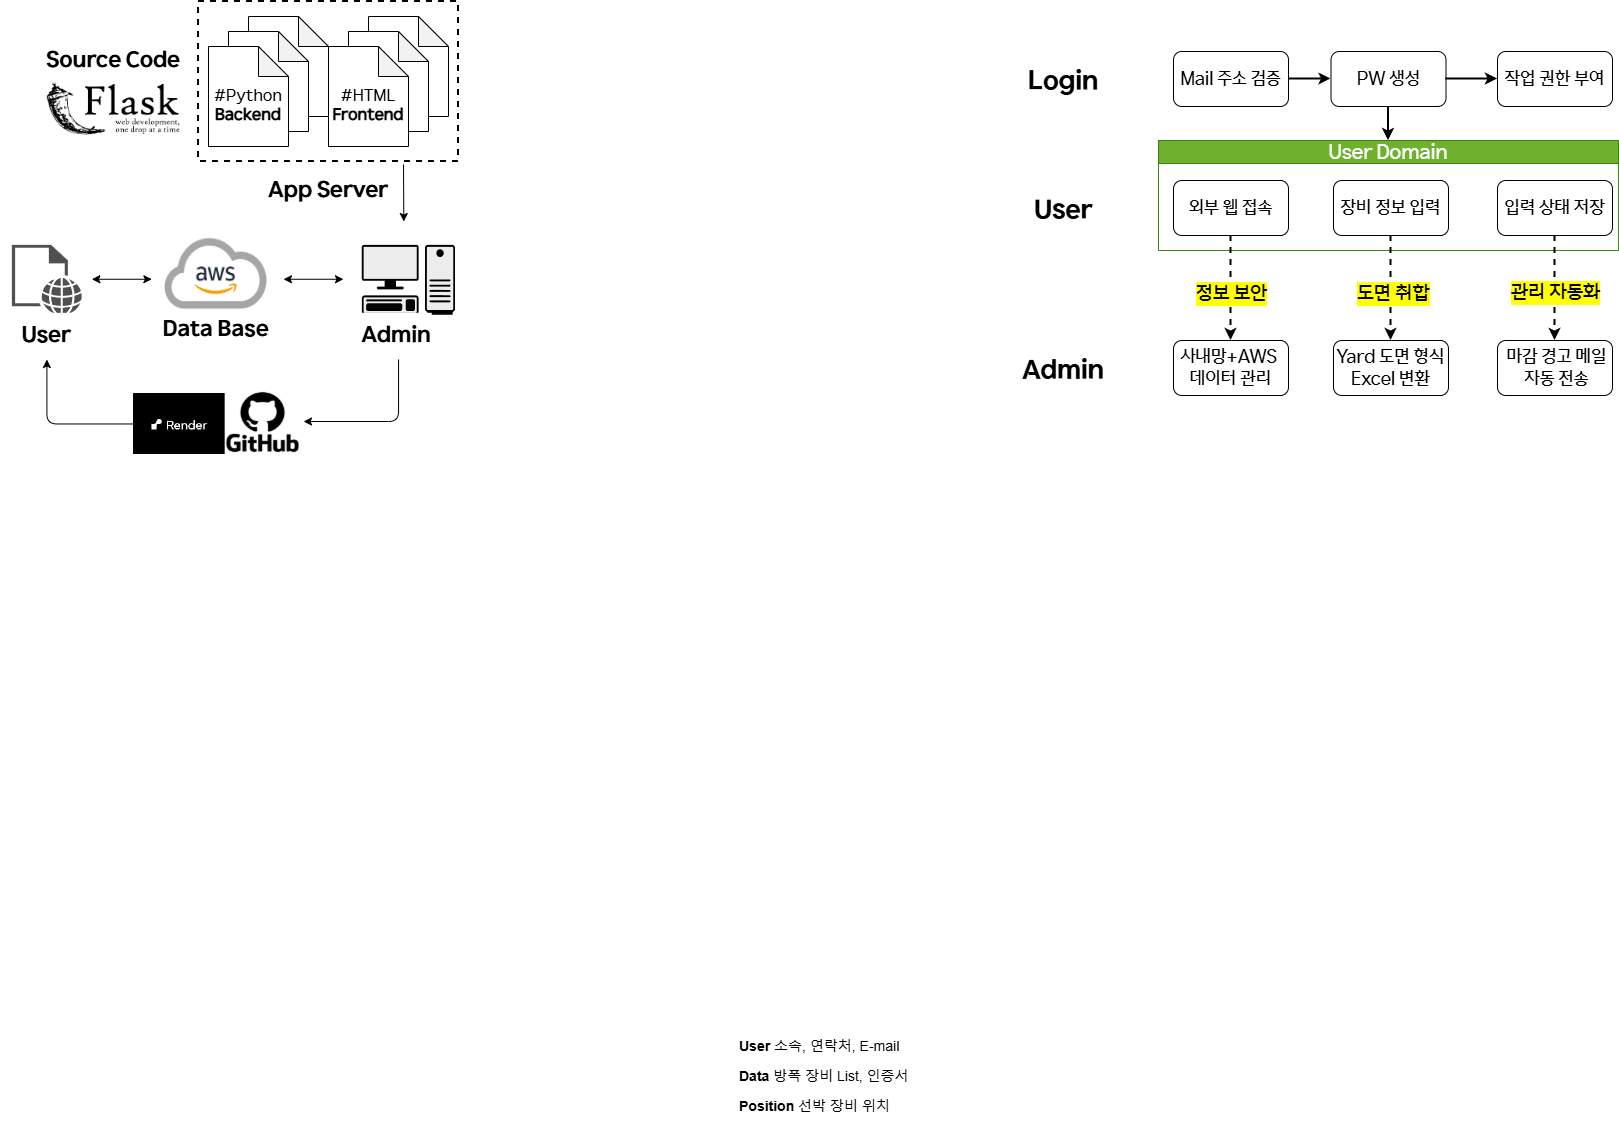

The diagram above was exported from draw.io. Its source (the exported page's mxGraphModel, read from the mxfile embedded in the PNG):
<mxGraphModel dx="3482" dy="2118" grid="1" gridSize="10" guides="1" tooltips="1" connect="1" arrows="1" fold="1" page="1" pageScale="1" pageWidth="827" pageHeight="1169" math="0" shadow="0">
  <root>
    <mxCell id="0" />
    <mxCell id="1" parent="0" />
    <mxCell id="edkDDNtD3hpGfq71PkZ--18" value="&lt;font style=&quot;font-size: 14px;&quot;&gt;&lt;b style=&quot;&quot;&gt;Position&lt;/b&gt; 선박 장비 위치&amp;nbsp;&lt;/font&gt;" style="text;strokeColor=none;fillColor=none;align=left;verticalAlign=middle;spacingLeft=4;spacingRight=4;overflow=hidden;points=[[0,0.5],[1,0.5]];portConstraint=eastwest;rotatable=0;whiteSpace=wrap;html=1;dashed=1;" parent="1" vertex="1">
      <mxGeometry x="-370" y="1010" width="180" height="30" as="geometry" />
    </mxCell>
    <mxCell id="edkDDNtD3hpGfq71PkZ--17" value="&lt;font style=&quot;font-size: 14px;&quot;&gt;&lt;b style=&quot;&quot;&gt;Data&lt;/b&gt; 방폭 장비 List, 인증서&lt;/font&gt;" style="text;align=left;verticalAlign=middle;spacingLeft=4;spacingRight=4;overflow=hidden;points=[[0,0.5],[1,0.5]];portConstraint=eastwest;rotatable=0;whiteSpace=wrap;html=1;strokeColor=none;dashed=1;" parent="1" vertex="1">
      <mxGeometry x="-370" y="980" width="180" height="30" as="geometry" />
    </mxCell>
    <mxCell id="edkDDNtD3hpGfq71PkZ--16" value="&lt;font style=&quot;font-size: 14px;&quot;&gt;&lt;b&gt;User&lt;/b&gt;&amp;nbsp;소속, 연락처, E-mail&lt;/font&gt;" style="text;align=left;verticalAlign=middle;spacingLeft=4;spacingRight=4;overflow=hidden;points=[[0,0.5],[1,0.5]];portConstraint=eastwest;rotatable=0;whiteSpace=wrap;html=1;perimeterSpacing=0;dashed=1;strokeColor=none;" parent="1" vertex="1">
      <mxGeometry x="-370" y="950" width="180" height="30" as="geometry" />
    </mxCell>
    <mxCell id="E9hsQxRl4FJ7_HClxVdp-56" style="edgeStyle=orthogonalEdgeStyle;rounded=0;orthogonalLoop=1;jettySize=auto;html=1;exitX=1;exitY=0.5;exitDx=0;exitDy=0;" parent="1" source="edkDDNtD3hpGfq71PkZ--17" target="edkDDNtD3hpGfq71PkZ--17" edge="1">
      <mxGeometry relative="1" as="geometry" />
    </mxCell>
    <mxCell id="-IHRxDXbb6TF0VfyF2rW-14" value="" style="group" parent="1" vertex="1" connectable="0">
      <mxGeometry x="-100" y="-30" width="615" height="349" as="geometry" />
    </mxCell>
    <mxCell id="edkDDNtD3hpGfq71PkZ--1" value="&lt;font&gt;Mail 주소 검증&lt;/font&gt;" style="rounded=1;whiteSpace=wrap;html=1;fontFamily=HD현대체 Medium;fontSize=18;" parent="-IHRxDXbb6TF0VfyF2rW-14" vertex="1">
      <mxGeometry x="170" width="115" height="55" as="geometry" />
    </mxCell>
    <mxCell id="edkDDNtD3hpGfq71PkZ--2" value="&lt;font&gt;PW 생성&lt;/font&gt;" style="whiteSpace=wrap;html=1;rounded=1;fontFamily=HD현대체 Medium;fontSize=18;" parent="-IHRxDXbb6TF0VfyF2rW-14" vertex="1">
      <mxGeometry x="327.5" width="115" height="55" as="geometry" />
    </mxCell>
    <mxCell id="edkDDNtD3hpGfq71PkZ--6" value="&lt;span&gt;&lt;font&gt;작업 권한 부여&lt;/font&gt;&lt;/span&gt;" style="whiteSpace=wrap;html=1;rounded=1;fontFamily=HD현대체 Medium;fontSize=18;" parent="-IHRxDXbb6TF0VfyF2rW-14" vertex="1">
      <mxGeometry x="494" width="115" height="55" as="geometry" />
    </mxCell>
    <mxCell id="l-jCHVFoO6IfpWyF8wH8-52" value="&lt;font&gt;Login&lt;/font&gt;" style="rounded=0;whiteSpace=wrap;html=1;fontSize=26;strokeColor=none;fontFamily=HD현대체 Bold;" parent="-IHRxDXbb6TF0VfyF2rW-14" vertex="1">
      <mxGeometry width="120" height="60" as="geometry" />
    </mxCell>
    <mxCell id="-IHRxDXbb6TF0VfyF2rW-11" value="" style="group" parent="-IHRxDXbb6TF0VfyF2rW-14" vertex="1" connectable="0">
      <mxGeometry y="89" width="615" height="260" as="geometry" />
    </mxCell>
    <mxCell id="E9hsQxRl4FJ7_HClxVdp-35" value="&lt;span&gt;&lt;font style=&quot;font-size: 18px;&quot; face=&quot;HD현대체 Medium&quot;&gt;사내망+AWS&amp;nbsp;&lt;br&gt;데이터 관리&lt;/font&gt;&lt;/span&gt;" style="whiteSpace=wrap;html=1;rounded=1;fontSize=16;" parent="-IHRxDXbb6TF0VfyF2rW-11" vertex="1">
      <mxGeometry x="170" y="200" width="115" height="55" as="geometry" />
    </mxCell>
    <mxCell id="tJ2w9ovYZYxpZvMZS7qf-40" value="&lt;span&gt;&lt;font style=&quot;font-size: 18px;&quot; face=&quot;HD현대체 Medium&quot;&gt;Yard 도면 형식Excel 변환&lt;/font&gt;&lt;/span&gt;" style="whiteSpace=wrap;html=1;rounded=1;fontSize=16;" parent="-IHRxDXbb6TF0VfyF2rW-11" vertex="1">
      <mxGeometry x="330" y="200" width="115" height="55" as="geometry" />
    </mxCell>
    <mxCell id="tJ2w9ovYZYxpZvMZS7qf-31" value="&lt;font style=&quot;font-size: 18px;&quot; face=&quot;HD현대체 Medium&quot;&gt;&amp;nbsp;마감 경고 메일&lt;/font&gt;&lt;div&gt;&lt;font style=&quot;font-size: 18px;&quot; face=&quot;HD현대체 Medium&quot;&gt;&amp;nbsp;자동 전송&lt;/font&gt;&lt;/div&gt;" style="whiteSpace=wrap;html=1;rounded=1;fontSize=16;" parent="-IHRxDXbb6TF0VfyF2rW-11" vertex="1">
      <mxGeometry x="494" y="200" width="115" height="55" as="geometry" />
    </mxCell>
    <mxCell id="l-jCHVFoO6IfpWyF8wH8-54" value="User" style="rounded=0;whiteSpace=wrap;html=1;fontSize=26;strokeColor=none;fontFamily=HD현대체 Bold;" parent="-IHRxDXbb6TF0VfyF2rW-11" vertex="1">
      <mxGeometry y="40" width="120" height="60" as="geometry" />
    </mxCell>
    <mxCell id="l-jCHVFoO6IfpWyF8wH8-55" value="Admin" style="rounded=0;whiteSpace=wrap;html=1;fontSize=26;strokeColor=none;fontFamily=HD현대체 Bold;" parent="-IHRxDXbb6TF0VfyF2rW-11" vertex="1">
      <mxGeometry y="200" width="120" height="60" as="geometry" />
    </mxCell>
    <mxCell id="-IHRxDXbb6TF0VfyF2rW-10" value="" style="group" parent="-IHRxDXbb6TF0VfyF2rW-11" vertex="1" connectable="0">
      <mxGeometry x="155" width="460" height="110" as="geometry" />
    </mxCell>
    <mxCell id="-IHRxDXbb6TF0VfyF2rW-9" value="" style="group" parent="-IHRxDXbb6TF0VfyF2rW-10" vertex="1" connectable="0">
      <mxGeometry width="460" height="110" as="geometry" />
    </mxCell>
    <mxCell id="tJ2w9ovYZYxpZvMZS7qf-17" value="&lt;font&gt;&lt;span&gt;User Domain&lt;/span&gt;&lt;/font&gt;" style="swimlane;whiteSpace=wrap;html=1;fillColor=#60a917;strokeColor=#2D7600;fontFamily=HD현대체 Medium;fontStyle=0;fontSize=20;fontColor=#ffffff;opacity=90;" parent="-IHRxDXbb6TF0VfyF2rW-9" vertex="1">
      <mxGeometry width="460" height="110" as="geometry" />
    </mxCell>
    <mxCell id="tJ2w9ovYZYxpZvMZS7qf-29" value="&lt;font&gt;입력 상태 저장&lt;/font&gt;" style="whiteSpace=wrap;html=1;rounded=1;fontFamily=HD현대체 Medium;fontSize=18;" parent="tJ2w9ovYZYxpZvMZS7qf-17" vertex="1">
      <mxGeometry x="339" y="40" width="115" height="55" as="geometry" />
    </mxCell>
    <mxCell id="-IHRxDXbb6TF0VfyF2rW-8" value="" style="group" parent="tJ2w9ovYZYxpZvMZS7qf-17" vertex="1" connectable="0">
      <mxGeometry x="15" y="40" width="275" height="55" as="geometry" />
    </mxCell>
    <mxCell id="tJ2w9ovYZYxpZvMZS7qf-25" value="&lt;font&gt;장비 정보 입력&lt;/font&gt;" style="whiteSpace=wrap;html=1;rounded=1;fontFamily=HD현대체 Medium;fontSize=18;" parent="-IHRxDXbb6TF0VfyF2rW-8" vertex="1">
      <mxGeometry x="160" width="115" height="55" as="geometry" />
    </mxCell>
    <mxCell id="E9hsQxRl4FJ7_HClxVdp-30" value="&lt;font&gt;외부 웹 접속&lt;/font&gt;" style="rounded=1;whiteSpace=wrap;html=1;fontFamily=HD현대체 Medium;fontSize=18;" parent="-IHRxDXbb6TF0VfyF2rW-8" vertex="1">
      <mxGeometry width="115" height="55" as="geometry" />
    </mxCell>
    <mxCell id="tJ2w9ovYZYxpZvMZS7qf-32" value="" style="rounded=0;orthogonalLoop=1;jettySize=auto;html=1;exitX=0.5;exitY=1;exitDx=0;exitDy=0;entryX=0.5;entryY=0;entryDx=0;entryDy=0;dashed=1;strokeWidth=2;" parent="-IHRxDXbb6TF0VfyF2rW-11" source="tJ2w9ovYZYxpZvMZS7qf-29" target="tJ2w9ovYZYxpZvMZS7qf-31" edge="1">
      <mxGeometry relative="1" as="geometry">
        <mxPoint x="579.5800000000004" y="237.5" as="sourcePoint" />
        <mxPoint x="580" y="400" as="targetPoint" />
      </mxGeometry>
    </mxCell>
    <mxCell id="tJ2w9ovYZYxpZvMZS7qf-33" value="&lt;span&gt;&lt;span&gt;관리 자동화&lt;/span&gt;&lt;/span&gt;" style="edgeLabel;html=1;align=center;verticalAlign=middle;resizable=0;points=[];labelBackgroundColor=light-dark(#FFFF00,#323200);fontFamily=HD현대체 Medium;fontSize=20;fontStyle=0" parent="tJ2w9ovYZYxpZvMZS7qf-32" vertex="1" connectable="0">
      <mxGeometry x="0.1158" y="1" relative="1" as="geometry">
        <mxPoint x="-1" y="-2" as="offset" />
      </mxGeometry>
    </mxCell>
    <mxCell id="E9hsQxRl4FJ7_HClxVdp-39" style="rounded=0;orthogonalLoop=1;jettySize=auto;html=1;entryX=0.5;entryY=0;entryDx=0;entryDy=0;exitX=0.5;exitY=1;exitDx=0;exitDy=0;dashed=1;strokeWidth=2;" parent="-IHRxDXbb6TF0VfyF2rW-11" source="tJ2w9ovYZYxpZvMZS7qf-25" target="tJ2w9ovYZYxpZvMZS7qf-40" edge="1">
      <mxGeometry relative="1" as="geometry">
        <mxPoint x="384.58" y="280" as="targetPoint" />
        <mxPoint x="384.58" y="88" as="sourcePoint" />
      </mxGeometry>
    </mxCell>
    <mxCell id="E9hsQxRl4FJ7_HClxVdp-40" value="&lt;span&gt;&lt;font&gt;도면 취합&lt;/font&gt;&lt;/span&gt;" style="edgeLabel;html=1;align=center;verticalAlign=middle;resizable=0;points=[];labelBackgroundColor=light-dark(#FFFF00,#323200);fontFamily=HD현대체 Medium;fontSize=20;fontStyle=0" parent="E9hsQxRl4FJ7_HClxVdp-39" vertex="1" connectable="0">
      <mxGeometry x="0.0978" y="1" relative="1" as="geometry">
        <mxPoint x="1" as="offset" />
      </mxGeometry>
    </mxCell>
    <mxCell id="E9hsQxRl4FJ7_HClxVdp-42" style="rounded=0;orthogonalLoop=1;jettySize=auto;html=1;entryX=0.5;entryY=0;entryDx=0;entryDy=0;exitX=0.5;exitY=1;exitDx=0;exitDy=0;dashed=1;strokeWidth=2;" parent="-IHRxDXbb6TF0VfyF2rW-11" source="E9hsQxRl4FJ7_HClxVdp-30" target="E9hsQxRl4FJ7_HClxVdp-35" edge="1">
      <mxGeometry relative="1" as="geometry">
        <mxPoint x="218.64" y="270" as="targetPoint" />
        <mxPoint x="221.35" y="90" as="sourcePoint" />
      </mxGeometry>
    </mxCell>
    <mxCell id="E9hsQxRl4FJ7_HClxVdp-43" value="&lt;span&gt;&lt;font&gt;정보 보안&lt;/font&gt;&lt;/span&gt;" style="edgeLabel;html=1;align=center;verticalAlign=middle;resizable=0;points=[];labelBackgroundColor=light-dark(#FFFF00,#323200);fontFamily=HD현대체 Medium;fontSize=20;fontStyle=0" parent="E9hsQxRl4FJ7_HClxVdp-42" vertex="1" connectable="0">
      <mxGeometry x="0.0978" y="1" relative="1" as="geometry">
        <mxPoint x="-1" as="offset" />
      </mxGeometry>
    </mxCell>
    <mxCell id="edkDDNtD3hpGfq71PkZ--3" value="" style="edgeStyle=orthogonalEdgeStyle;rounded=0;orthogonalLoop=1;jettySize=auto;html=1;strokeWidth=2;" parent="-IHRxDXbb6TF0VfyF2rW-14" source="edkDDNtD3hpGfq71PkZ--1" target="edkDDNtD3hpGfq71PkZ--2" edge="1">
      <mxGeometry relative="1" as="geometry" />
    </mxCell>
    <mxCell id="edkDDNtD3hpGfq71PkZ--7" value="" style="edgeStyle=orthogonalEdgeStyle;rounded=0;orthogonalLoop=1;jettySize=auto;html=1;strokeWidth=2;" parent="-IHRxDXbb6TF0VfyF2rW-14" source="edkDDNtD3hpGfq71PkZ--2" target="edkDDNtD3hpGfq71PkZ--6" edge="1">
      <mxGeometry relative="1" as="geometry" />
    </mxCell>
    <mxCell id="l-jCHVFoO6IfpWyF8wH8-57" value="" style="edgeStyle=orthogonalEdgeStyle;rounded=0;orthogonalLoop=1;jettySize=auto;html=1;strokeWidth=2;entryX=0.5;entryY=0;entryDx=0;entryDy=0;exitX=0.5;exitY=1;exitDx=0;exitDy=0;" parent="-IHRxDXbb6TF0VfyF2rW-14" source="edkDDNtD3hpGfq71PkZ--2" target="tJ2w9ovYZYxpZvMZS7qf-17" edge="1">
      <mxGeometry relative="1" as="geometry">
        <mxPoint x="388" y="89" as="targetPoint" />
        <mxPoint x="385" y="59" as="sourcePoint" />
      </mxGeometry>
    </mxCell>
    <mxCell id="l-jCHVFoO6IfpWyF8wH8-37" value="&lt;font&gt;Source Code&lt;/font&gt;" style="rounded=0;whiteSpace=wrap;html=1;strokeColor=none;fontFamily=HD현대체 Bold;fontSize=22;" parent="1" vertex="1">
      <mxGeometry x="-1060" y="-50" width="140" height="60" as="geometry" />
    </mxCell>
    <mxCell id="l-jCHVFoO6IfpWyF8wH8-62" value="App Server" style="rounded=0;whiteSpace=wrap;html=1;strokeColor=none;fontFamily=HD현대체 Bold;fontSize=22;" parent="1" vertex="1">
      <mxGeometry x="-845" y="80.03" width="140" height="60" as="geometry" />
    </mxCell>
    <mxCell id="8wcpYMWsVJDnqcAF6DCu-1" value="" style="shape=image;verticalLabelPosition=bottom;verticalAlign=top;imageAspect=0;image=data:image/png,(base64 omitted: 9712 chars);" vertex="1" parent="1">
      <mxGeometry x="-1060" width="140" height="54.6" as="geometry" />
    </mxCell>
    <mxCell id="8wcpYMWsVJDnqcAF6DCu-40" value="" style="endArrow=classic;html=1;rounded=0;strokeWidth=1;exitX=0.818;exitY=1.018;exitDx=0;exitDy=0;exitPerimeter=0;" edge="1" parent="1">
      <mxGeometry width="50" height="50" relative="1" as="geometry">
        <mxPoint x="-700.0000000000001" y="82.91000000000011" as="sourcePoint" />
        <mxPoint x="-699.68" y="140.03" as="targetPoint" />
      </mxGeometry>
    </mxCell>
    <mxCell id="l-jCHVFoO6IfpWyF8wH8-60" value="" style="rounded=0;whiteSpace=wrap;html=1;strokeColor=none;strokeWidth=2;dashed=1;" parent="1" vertex="1">
      <mxGeometry x="-1103.23" y="140.03" width="466.45" height="139.97" as="geometry" />
    </mxCell>
    <mxCell id="l-jCHVFoO6IfpWyF8wH8-63" value="" style="shape=mxgraph.networks2.icon;aspect=fixed;fillColor=#EDEDED;strokeColor=#000000;gradientColor=#5B6163;network2IconShadow=1;network2bgFillColor=none;labelPosition=center;verticalLabelPosition=bottom;align=center;verticalAlign=top;network2Icon=mxgraph.networks2.pc;network2IconYOffset=-0.0593;network2IconW=0.9999;network2IconH=0.7096;" parent="1" vertex="1">
      <mxGeometry x="-741.73125" y="163.3525027076564" width="93.29" height="69.9675" as="geometry" />
    </mxCell>
    <mxCell id="l-jCHVFoO6IfpWyF8wH8-66" value="" style="sketch=0;pointerEvents=1;shadow=0;dashed=0;html=1;strokeColor=none;fillColor=#505050;labelPosition=center;verticalLabelPosition=bottom;verticalAlign=top;outlineConnect=0;align=center;shape=mxgraph.office.concepts.web_page;" parent="1" vertex="1">
      <mxGeometry x="-1091.56875" y="163.3525027076564" width="69.9675" height="69.96750812296928" as="geometry" />
    </mxCell>
    <mxCell id="mIFPjRoiOO5-gJgXzG39-1" value="Admin" style="rounded=0;whiteSpace=wrap;html=1;strokeColor=none;fontFamily=HD현대체 Bold;fontSize=22;" parent="1" vertex="1">
      <mxGeometry x="-741.73125" y="231.3200108306257" width="69.9675" height="46.64500541531285" as="geometry" />
    </mxCell>
    <mxCell id="mIFPjRoiOO5-gJgXzG39-2" value="User" style="rounded=0;whiteSpace=wrap;html=1;strokeColor=none;fontFamily=HD현대체 Bold;fontSize=22;" parent="1" vertex="1">
      <mxGeometry x="-1091.5687500000004" y="231.35499458468715" width="69.9675" height="46.64500541531285" as="geometry" />
    </mxCell>
    <mxCell id="l-jCHVFoO6IfpWyF8wH8-38" value="&lt;font&gt;Data Base&lt;/font&gt;" style="rounded=0;whiteSpace=wrap;html=1;strokeColor=none;fontFamily=HD현대체 Bold;fontSize=22;" parent="1" vertex="1">
      <mxGeometry x="-951.6337500000003" y="219.69374323085896" width="128.85681250000002" height="58.306256769141065" as="geometry" />
    </mxCell>
    <mxCell id="l-jCHVFoO6IfpWyF8wH8-24" value="" style="shape=image;verticalLabelPosition=bottom;verticalAlign=top;imageAspect=0;aspect=fixed;image=data:image/png,(base64 omitted: 45484 chars);" parent="1" vertex="1">
      <mxGeometry x="-951.63375" y="140.03" width="128.27375" height="104.95125" as="geometry" />
    </mxCell>
    <mxCell id="-IHRxDXbb6TF0VfyF2rW-17" value="" style="endArrow=classic;startArrow=classic;html=1;rounded=0;strokeWidth=1;" parent="1" edge="1">
      <mxGeometry width="50" height="50" relative="1" as="geometry">
        <mxPoint x="-1011.6300000000001" y="197.75" as="sourcePoint" />
        <mxPoint x="-951.6300000000001" y="197.75" as="targetPoint" />
      </mxGeometry>
    </mxCell>
    <mxCell id="l-jCHVFoO6IfpWyF8wH8-30" value="" style="endArrow=classic;startArrow=classic;html=1;rounded=0;strokeWidth=1;" parent="1" edge="1">
      <mxGeometry width="50" height="50" relative="1" as="geometry">
        <mxPoint x="-820.0000000000002" y="197.75" as="sourcePoint" />
        <mxPoint x="-760.0000000000002" y="197.75" as="targetPoint" />
      </mxGeometry>
    </mxCell>
    <mxCell id="l-jCHVFoO6IfpWyF8wH8-36" value="" style="rounded=0;whiteSpace=wrap;html=1;dashed=1;strokeWidth=2;" parent="1" vertex="1">
      <mxGeometry x="-905" y="-80" width="260" height="160" as="geometry" />
    </mxCell>
    <mxCell id="l-jCHVFoO6IfpWyF8wH8-22" value="&lt;font style=&quot;font-size: 13px;&quot;&gt;#HTML&lt;/font&gt;" style="shape=note;whiteSpace=wrap;html=1;backgroundOutline=1;darkOpacity=0.05;" parent="1" vertex="1">
      <mxGeometry x="-735" y="-65" width="80" height="100" as="geometry" />
    </mxCell>
    <mxCell id="l-jCHVFoO6IfpWyF8wH8-21" value="&lt;font style=&quot;font-size: 13px;&quot;&gt;#HTML&lt;/font&gt;" style="shape=note;whiteSpace=wrap;html=1;backgroundOutline=1;darkOpacity=0.05;" parent="1" vertex="1">
      <mxGeometry x="-755" y="-50" width="80" height="100" as="geometry" />
    </mxCell>
    <mxCell id="l-jCHVFoO6IfpWyF8wH8-19" value="&lt;div&gt;&lt;font&gt;&lt;font&gt;&lt;br&gt;&lt;/font&gt;&lt;/font&gt;&lt;/div&gt;&lt;font&gt;&lt;font&gt;#HTML&lt;/font&gt;&lt;/font&gt;&lt;div&gt;&lt;b&gt;Frontend&lt;/b&gt;&lt;/div&gt;" style="shape=note;whiteSpace=wrap;html=1;backgroundOutline=1;darkOpacity=0.05;fontFamily=HD현대체 Medium;fontSize=16;" parent="1" vertex="1">
      <mxGeometry x="-775" y="-35" width="80" height="100" as="geometry" />
    </mxCell>
    <mxCell id="l-jCHVFoO6IfpWyF8wH8-32" value="&lt;font style=&quot;font-size: 13px;&quot;&gt;#HTML&lt;/font&gt;" style="shape=note;whiteSpace=wrap;html=1;backgroundOutline=1;darkOpacity=0.05;" parent="1" vertex="1">
      <mxGeometry x="-855" y="-65" width="80" height="100" as="geometry" />
    </mxCell>
    <mxCell id="l-jCHVFoO6IfpWyF8wH8-33" value="&lt;font style=&quot;font-size: 13px;&quot;&gt;#HTML&lt;/font&gt;" style="shape=note;whiteSpace=wrap;html=1;backgroundOutline=1;darkOpacity=0.05;" parent="1" vertex="1">
      <mxGeometry x="-875" y="-50" width="80" height="100" as="geometry" />
    </mxCell>
    <mxCell id="l-jCHVFoO6IfpWyF8wH8-34" value="&lt;div&gt;&lt;font&gt;&lt;font&gt;&lt;br&gt;&lt;/font&gt;&lt;/font&gt;&lt;/div&gt;&lt;font&gt;&lt;font&gt;#Python&lt;/font&gt;&lt;/font&gt;&lt;div&gt;&lt;b&gt;Backend&lt;/b&gt;&lt;/div&gt;" style="shape=note;whiteSpace=wrap;html=1;backgroundOutline=1;darkOpacity=0.05;fontFamily=HD현대체 Medium;fontSize=16;" parent="1" vertex="1">
      <mxGeometry x="-895" y="-35" width="80" height="100" as="geometry" />
    </mxCell>
    <mxCell id="8wcpYMWsVJDnqcAF6DCu-23" style="edgeStyle=orthogonalEdgeStyle;rounded=1;orthogonalLoop=1;jettySize=auto;html=1;strokeWidth=1;curved=0;" edge="1" parent="1" source="8wcpYMWsVJDnqcAF6DCu-18" target="mIFPjRoiOO5-gJgXzG39-2">
      <mxGeometry relative="1" as="geometry" />
    </mxCell>
    <mxCell id="8wcpYMWsVJDnqcAF6DCu-22" style="edgeStyle=orthogonalEdgeStyle;rounded=1;orthogonalLoop=1;jettySize=auto;html=1;strokeWidth=1;curved=0;" edge="1" parent="1" source="mIFPjRoiOO5-gJgXzG39-1" target="8wcpYMWsVJDnqcAF6DCu-17">
      <mxGeometry relative="1" as="geometry">
        <mxPoint x="-705" y="280" as="sourcePoint" />
        <mxPoint x="-799.9999999999998" y="369.03" as="targetPoint" />
        <Array as="points">
          <mxPoint x="-705" y="340" />
        </Array>
      </mxGeometry>
    </mxCell>
    <mxCell id="8wcpYMWsVJDnqcAF6DCu-39" value="" style="group" vertex="1" connectable="0" parent="1">
      <mxGeometry x="-970" y="320" width="170" height="63" as="geometry" />
    </mxCell>
    <mxCell id="8wcpYMWsVJDnqcAF6DCu-17" value="" style="shape=image;verticalLabelPosition=bottom;verticalAlign=top;imageAspect=0;image=https://encrypted-tbn0.gstatic.com/images?q=tbn:ANd9GcTr0JK7xRMxDrc1DPmLhL98yBjUOx8l1ILpFQ&amp;s;" vertex="1" parent="8wcpYMWsVJDnqcAF6DCu-39">
      <mxGeometry x="88.97" y="-10" width="81.03" height="62" as="geometry" />
    </mxCell>
    <mxCell id="8wcpYMWsVJDnqcAF6DCu-18" value="" style="shape=image;verticalLabelPosition=bottom;verticalAlign=top;imageAspect=0;image=data:image/png,(base64 omitted: 2172 chars);" vertex="1" parent="8wcpYMWsVJDnqcAF6DCu-39">
      <mxGeometry y="-8" width="91.67" height="61" as="geometry" />
    </mxCell>
  </root>
</mxGraphModel>